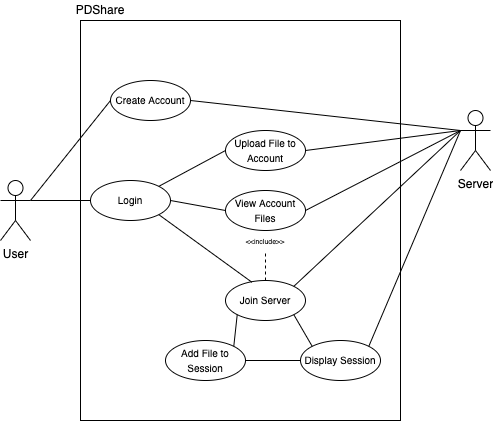

The diagram above was exported from draw.io. Its source (the exported page's mxGraphModel, read from the mxfile embedded in the PNG):
<mxGraphModel dx="678" dy="437" grid="1" gridSize="10" guides="1" tooltips="1" connect="1" arrows="1" fold="1" page="1" pageScale="1" pageWidth="850" pageHeight="1100" math="0" shadow="0">
  <root>
    <mxCell id="0" />
    <mxCell id="1" parent="0" />
    <mxCell id="LnXSzIvsgrOupJ7VVBKH-2" value="" style="rounded=0;whiteSpace=wrap;html=1;" parent="1" vertex="1">
      <mxGeometry x="200" y="120" width="320" height="400" as="geometry" />
    </mxCell>
    <mxCell id="LnXSzIvsgrOupJ7VVBKH-17" style="edgeStyle=orthogonalEdgeStyle;rounded=0;orthogonalLoop=1;jettySize=auto;html=1;exitX=1;exitY=0.3333333333333333;exitDx=0;exitDy=0;exitPerimeter=0;entryX=0;entryY=0.5;entryDx=0;entryDy=0;endArrow=none;endFill=0;" parent="1" source="LnXSzIvsgrOupJ7VVBKH-1" target="LnXSzIvsgrOupJ7VVBKH-16" edge="1">
      <mxGeometry relative="1" as="geometry" />
    </mxCell>
    <mxCell id="LnXSzIvsgrOupJ7VVBKH-1" value="User" style="shape=umlActor;verticalLabelPosition=bottom;verticalAlign=top;html=1;outlineConnect=0;" parent="1" vertex="1">
      <mxGeometry x="120" y="280" width="30" height="60" as="geometry" />
    </mxCell>
    <mxCell id="LnXSzIvsgrOupJ7VVBKH-21" style="rounded=0;orthogonalLoop=1;jettySize=auto;html=1;exitX=1;exitY=1;exitDx=0;exitDy=0;entryX=0.33;entryY=0.043;entryDx=0;entryDy=0;entryPerimeter=0;endArrow=none;endFill=0;" parent="1" source="LnXSzIvsgrOupJ7VVBKH-16" target="LnXSzIvsgrOupJ7VVBKH-19" edge="1">
      <mxGeometry relative="1" as="geometry" />
    </mxCell>
    <mxCell id="LnXSzIvsgrOupJ7VVBKH-25" style="edgeStyle=none;rounded=0;orthogonalLoop=1;jettySize=auto;html=1;exitX=1;exitY=0;exitDx=0;exitDy=0;entryX=0;entryY=0.5;entryDx=0;entryDy=0;endArrow=none;endFill=0;" parent="1" source="LnXSzIvsgrOupJ7VVBKH-16" target="LnXSzIvsgrOupJ7VVBKH-20" edge="1">
      <mxGeometry relative="1" as="geometry" />
    </mxCell>
    <mxCell id="LnXSzIvsgrOupJ7VVBKH-26" style="edgeStyle=none;rounded=0;orthogonalLoop=1;jettySize=auto;html=1;exitX=1;exitY=0.5;exitDx=0;exitDy=0;entryX=0;entryY=0.5;entryDx=0;entryDy=0;endArrow=none;endFill=0;" parent="1" source="LnXSzIvsgrOupJ7VVBKH-16" target="LnXSzIvsgrOupJ7VVBKH-24" edge="1">
      <mxGeometry relative="1" as="geometry" />
    </mxCell>
    <mxCell id="LnXSzIvsgrOupJ7VVBKH-16" value="&lt;font style=&quot;font-size: 10px&quot;&gt;Login&lt;/font&gt;" style="ellipse;whiteSpace=wrap;html=1;fillColor=none;" parent="1" vertex="1">
      <mxGeometry x="210" y="280" width="80" height="40" as="geometry" />
    </mxCell>
    <mxCell id="POfPqsLIi1djvpEelZy0-5" style="edgeStyle=none;rounded=0;orthogonalLoop=1;jettySize=auto;html=1;exitX=1;exitY=1;exitDx=0;exitDy=0;entryX=0;entryY=0;entryDx=0;entryDy=0;endArrow=none;endFill=0;" edge="1" parent="1" source="LnXSzIvsgrOupJ7VVBKH-19" target="POfPqsLIi1djvpEelZy0-1">
      <mxGeometry relative="1" as="geometry" />
    </mxCell>
    <mxCell id="POfPqsLIi1djvpEelZy0-7" style="edgeStyle=none;rounded=0;orthogonalLoop=1;jettySize=auto;html=1;exitX=1;exitY=0;exitDx=0;exitDy=0;endArrow=none;endFill=0;" edge="1" parent="1" source="LnXSzIvsgrOupJ7VVBKH-19">
      <mxGeometry relative="1" as="geometry">
        <mxPoint x="580" y="230" as="targetPoint" />
      </mxGeometry>
    </mxCell>
    <mxCell id="POfPqsLIi1djvpEelZy0-9" style="edgeStyle=none;rounded=0;orthogonalLoop=1;jettySize=auto;html=1;exitX=0;exitY=1;exitDx=0;exitDy=0;entryX=1;entryY=0;entryDx=0;entryDy=0;endArrow=none;endFill=0;" edge="1" parent="1" source="LnXSzIvsgrOupJ7VVBKH-19" target="POfPqsLIi1djvpEelZy0-8">
      <mxGeometry relative="1" as="geometry" />
    </mxCell>
    <mxCell id="POfPqsLIi1djvpEelZy0-19" style="edgeStyle=none;rounded=0;orthogonalLoop=1;jettySize=auto;html=1;exitX=0.5;exitY=0;exitDx=0;exitDy=0;entryX=0.5;entryY=1;entryDx=0;entryDy=0;dashed=1;endArrow=none;endFill=0;startArrow=none;" edge="1" parent="1" source="POfPqsLIi1djvpEelZy0-20" target="LnXSzIvsgrOupJ7VVBKH-24">
      <mxGeometry relative="1" as="geometry" />
    </mxCell>
    <mxCell id="LnXSzIvsgrOupJ7VVBKH-19" value="&lt;font style=&quot;font-size: 10px&quot;&gt;Join Server&lt;/font&gt;" style="ellipse;whiteSpace=wrap;html=1;fillColor=none;" parent="1" vertex="1">
      <mxGeometry x="345" y="380" width="80" height="40" as="geometry" />
    </mxCell>
    <mxCell id="POfPqsLIi1djvpEelZy0-4" style="edgeStyle=none;rounded=0;orthogonalLoop=1;jettySize=auto;html=1;exitX=1;exitY=0.5;exitDx=0;exitDy=0;entryX=0;entryY=0.3333333333333333;entryDx=0;entryDy=0;entryPerimeter=0;endArrow=none;endFill=0;" edge="1" parent="1" source="LnXSzIvsgrOupJ7VVBKH-20" target="POfPqsLIi1djvpEelZy0-3">
      <mxGeometry relative="1" as="geometry" />
    </mxCell>
    <mxCell id="LnXSzIvsgrOupJ7VVBKH-20" value="&lt;font style=&quot;font-size: 10px&quot;&gt;Upload File to Account&lt;/font&gt;" style="ellipse;whiteSpace=wrap;html=1;fillColor=none;" parent="1" vertex="1">
      <mxGeometry x="345" y="230" width="80" height="40" as="geometry" />
    </mxCell>
    <mxCell id="POfPqsLIi1djvpEelZy0-10" style="edgeStyle=none;rounded=0;orthogonalLoop=1;jettySize=auto;html=1;exitX=1;exitY=0.5;exitDx=0;exitDy=0;endArrow=none;endFill=0;entryX=0;entryY=0.3333333333333333;entryDx=0;entryDy=0;entryPerimeter=0;" edge="1" parent="1" source="LnXSzIvsgrOupJ7VVBKH-24" target="POfPqsLIi1djvpEelZy0-3">
      <mxGeometry relative="1" as="geometry">
        <mxPoint x="580" y="300" as="targetPoint" />
      </mxGeometry>
    </mxCell>
    <mxCell id="LnXSzIvsgrOupJ7VVBKH-24" value="&lt;font style=&quot;font-size: 10px&quot;&gt;View Account Files&lt;/font&gt;" style="ellipse;whiteSpace=wrap;html=1;fillColor=none;" parent="1" vertex="1">
      <mxGeometry x="345" y="290" width="80" height="40" as="geometry" />
    </mxCell>
    <mxCell id="POfPqsLIi1djvpEelZy0-6" style="edgeStyle=none;rounded=0;orthogonalLoop=1;jettySize=auto;html=1;exitX=1;exitY=0;exitDx=0;exitDy=0;endArrow=none;endFill=0;entryX=0;entryY=0.3333333333333333;entryDx=0;entryDy=0;entryPerimeter=0;" edge="1" parent="1" source="POfPqsLIi1djvpEelZy0-1" target="POfPqsLIi1djvpEelZy0-3">
      <mxGeometry relative="1" as="geometry">
        <mxPoint x="580" y="300" as="targetPoint" />
      </mxGeometry>
    </mxCell>
    <mxCell id="POfPqsLIi1djvpEelZy0-1" value="&lt;font style=&quot;font-size: 10px&quot;&gt;Display Session&lt;/font&gt;" style="ellipse;whiteSpace=wrap;html=1;fillColor=none;" vertex="1" parent="1">
      <mxGeometry x="420" y="440" width="80" height="40" as="geometry" />
    </mxCell>
    <mxCell id="POfPqsLIi1djvpEelZy0-3" value="Server&lt;br&gt;" style="shape=umlActor;verticalLabelPosition=bottom;verticalAlign=top;html=1;outlineConnect=0;" vertex="1" parent="1">
      <mxGeometry x="580" y="210" width="30" height="60" as="geometry" />
    </mxCell>
    <mxCell id="POfPqsLIi1djvpEelZy0-24" style="edgeStyle=none;rounded=0;orthogonalLoop=1;jettySize=auto;html=1;exitX=1;exitY=0.5;exitDx=0;exitDy=0;entryX=0;entryY=0.5;entryDx=0;entryDy=0;endArrow=none;endFill=0;" edge="1" parent="1" source="POfPqsLIi1djvpEelZy0-8" target="POfPqsLIi1djvpEelZy0-1">
      <mxGeometry relative="1" as="geometry" />
    </mxCell>
    <mxCell id="POfPqsLIi1djvpEelZy0-8" value="&lt;font style=&quot;font-size: 10px&quot;&gt;Add File to Session&lt;/font&gt;" style="ellipse;whiteSpace=wrap;html=1;fillColor=none;" vertex="1" parent="1">
      <mxGeometry x="285" y="440" width="80" height="40" as="geometry" />
    </mxCell>
    <mxCell id="POfPqsLIi1djvpEelZy0-20" value="&lt;font style=&quot;font-size: 7px&quot;&gt;&amp;lt;&amp;lt;include&amp;gt;&amp;gt;&lt;/font&gt;" style="text;html=1;strokeColor=none;fillColor=none;align=center;verticalAlign=middle;whiteSpace=wrap;rounded=0;rotation=0;" vertex="1" parent="1">
      <mxGeometry x="365" y="330" width="40" height="20" as="geometry" />
    </mxCell>
    <mxCell id="POfPqsLIi1djvpEelZy0-21" value="" style="edgeStyle=none;rounded=0;orthogonalLoop=1;jettySize=auto;html=1;exitX=0.5;exitY=0;exitDx=0;exitDy=0;entryX=0.5;entryY=1;entryDx=0;entryDy=0;dashed=1;endArrow=none;endFill=0;" edge="1" parent="1" source="LnXSzIvsgrOupJ7VVBKH-19" target="POfPqsLIi1djvpEelZy0-20">
      <mxGeometry relative="1" as="geometry">
        <mxPoint x="370" y="360" as="sourcePoint" />
        <mxPoint x="420" y="320" as="targetPoint" />
      </mxGeometry>
    </mxCell>
    <mxCell id="POfPqsLIi1djvpEelZy0-23" value="PDShare" style="text;html=1;strokeColor=none;fillColor=none;align=center;verticalAlign=middle;whiteSpace=wrap;rounded=0;" vertex="1" parent="1">
      <mxGeometry x="200" y="100" width="40" height="20" as="geometry" />
    </mxCell>
    <mxCell id="POfPqsLIi1djvpEelZy0-26" style="edgeStyle=none;rounded=0;orthogonalLoop=1;jettySize=auto;html=1;exitX=0;exitY=0.5;exitDx=0;exitDy=0;entryX=1;entryY=0.3333333333333333;entryDx=0;entryDy=0;entryPerimeter=0;endArrow=none;endFill=0;" edge="1" parent="1" source="POfPqsLIi1djvpEelZy0-25" target="LnXSzIvsgrOupJ7VVBKH-1">
      <mxGeometry relative="1" as="geometry" />
    </mxCell>
    <mxCell id="POfPqsLIi1djvpEelZy0-28" style="edgeStyle=none;rounded=0;orthogonalLoop=1;jettySize=auto;html=1;exitX=1;exitY=0.5;exitDx=0;exitDy=0;endArrow=none;endFill=0;" edge="1" parent="1" source="POfPqsLIi1djvpEelZy0-25">
      <mxGeometry relative="1" as="geometry">
        <mxPoint x="580" y="230" as="targetPoint" />
      </mxGeometry>
    </mxCell>
    <mxCell id="POfPqsLIi1djvpEelZy0-25" value="&lt;font style=&quot;font-size: 10px&quot;&gt;Create Account&lt;/font&gt;" style="ellipse;whiteSpace=wrap;html=1;fillColor=none;" vertex="1" parent="1">
      <mxGeometry x="230" y="180" width="80" height="40" as="geometry" />
    </mxCell>
  </root>
</mxGraphModel>